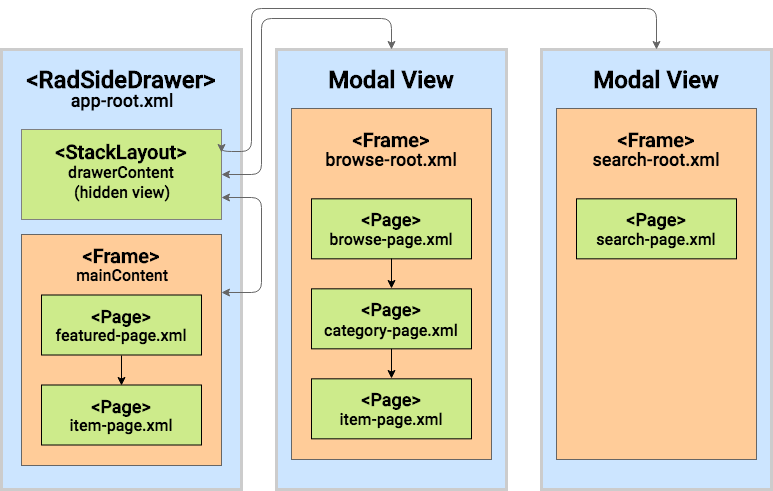

The diagram above was exported from draw.io. Its source (the exported page's mxGraphModel, read from the mxfile embedded in the PNG):
<mxGraphModel dx="950" dy="-705" grid="1" gridSize="10" guides="1" tooltips="1" connect="1" arrows="1" fold="1" page="1" pageScale="1" pageWidth="827" pageHeight="1169" math="0" shadow="0">
  <root>
    <mxCell id="0" />
    <mxCell id="1" parent="0" />
    <mxCell id="MucaDlm_yCorAco-FC2K-1" value="" style="rounded=0;whiteSpace=wrap;html=1;strokeWidth=3;fillColor=#CCE5FF;strokeColor=#CCCCCC;fontFamily=Roboto-Medium;" vertex="1" parent="1">
      <mxGeometry x="40" y="1341" width="240" height="440" as="geometry" />
    </mxCell>
    <mxCell id="MucaDlm_yCorAco-FC2K-2" value="" style="rounded=0;whiteSpace=wrap;html=1;strokeWidth=1;fillColor=#FFCC99;strokeColor=#666666;fontFamily=Roboto-Medium;" vertex="1" parent="1">
      <mxGeometry x="60" y="1526" width="200" height="231" as="geometry" />
    </mxCell>
    <mxCell id="MucaDlm_yCorAco-FC2K-3" value="" style="rounded=0;whiteSpace=wrap;html=1;strokeWidth=1;fillColor=#CDEB8B;fontFamily=Roboto-Medium;" vertex="1" parent="1">
      <mxGeometry x="80" y="1586.5" width="160" height="60" as="geometry" />
    </mxCell>
    <mxCell id="MucaDlm_yCorAco-FC2K-4" value="&amp;lt;Page&amp;gt;" style="text;html=1;strokeColor=none;fillColor=none;align=center;verticalAlign=middle;whiteSpace=wrap;rounded=0;fontSize=18;fontStyle=1;strokeWidth=1;fontFamily=Roboto-Medium;" vertex="1" parent="1">
      <mxGeometry x="90" y="1596.5" width="140" height="21" as="geometry" />
    </mxCell>
    <mxCell id="MucaDlm_yCorAco-FC2K-5" value="" style="rounded=0;whiteSpace=wrap;html=1;strokeWidth=1;fillColor=#CDEB8B;fontFamily=Roboto-Medium;" vertex="1" parent="1">
      <mxGeometry x="80" y="1676.5" width="160" height="60" as="geometry" />
    </mxCell>
    <mxCell id="MucaDlm_yCorAco-FC2K-6" value="&amp;lt;Page&amp;gt;" style="text;html=1;strokeColor=none;fillColor=none;align=center;verticalAlign=middle;whiteSpace=wrap;rounded=0;fontSize=18;fontStyle=1;strokeWidth=1;fontFamily=Roboto-Medium;" vertex="1" parent="1">
      <mxGeometry x="90" y="1687.5" width="140" height="20" as="geometry" />
    </mxCell>
    <mxCell id="MucaDlm_yCorAco-FC2K-7" value="&amp;lt;Frame&amp;gt;" style="text;html=1;strokeColor=none;fillColor=none;align=center;verticalAlign=middle;whiteSpace=wrap;rounded=0;fontSize=20;fontStyle=1;strokeWidth=1;fontFamily=Roboto-Medium;" vertex="1" parent="1">
      <mxGeometry x="80" y="1536.5" width="160" height="20" as="geometry" />
    </mxCell>
    <mxCell id="MucaDlm_yCorAco-FC2K-8" value="&amp;lt;RadSideDrawer&amp;gt;" style="text;html=1;strokeColor=none;fillColor=none;align=center;verticalAlign=middle;whiteSpace=wrap;rounded=0;fontStyle=1;fontSize=24;strokeWidth=1;fontFamily=Roboto-Medium;" vertex="1" parent="1">
      <mxGeometry x="40" y="1361" width="240" height="20" as="geometry" />
    </mxCell>
    <mxCell id="MucaDlm_yCorAco-FC2K-9" value="" style="endArrow=classic;html=1;fontSize=18;entryX=0.5;entryY=0;exitX=0.5;exitY=1;strokeWidth=1;fontFamily=Roboto-Medium;" edge="1" source="MucaDlm_yCorAco-FC2K-3" target="MucaDlm_yCorAco-FC2K-5" parent="1">
      <mxGeometry width="50" height="50" relative="1" as="geometry">
        <mxPoint x="30" y="2212.5" as="sourcePoint" />
        <mxPoint x="80" y="2162.5" as="targetPoint" />
      </mxGeometry>
    </mxCell>
    <mxCell id="MucaDlm_yCorAco-FC2K-10" value="app-root.xml" style="text;html=1;strokeColor=none;fillColor=none;align=center;verticalAlign=middle;whiteSpace=wrap;rounded=0;fontSize=18;strokeWidth=1;fontFamily=Roboto-Medium;" vertex="1" parent="1">
      <mxGeometry x="40" y="1381" width="240" height="20" as="geometry" />
    </mxCell>
    <mxCell id="MucaDlm_yCorAco-FC2K-11" value="featured-page.xml" style="text;html=1;strokeColor=none;fillColor=none;align=center;verticalAlign=middle;whiteSpace=wrap;rounded=0;fontSize=16;strokeWidth=1;fontFamily=Roboto-Medium;" vertex="1" parent="1">
      <mxGeometry x="90" y="1616.5" width="140" height="20" as="geometry" />
    </mxCell>
    <mxCell id="MucaDlm_yCorAco-FC2K-12" value="item-page.xml" style="text;html=1;strokeColor=none;fillColor=none;align=center;verticalAlign=middle;whiteSpace=wrap;rounded=0;fontSize=16;strokeWidth=1;fontFamily=Roboto-Medium;" vertex="1" parent="1">
      <mxGeometry x="90" y="1706.5" width="140" height="20" as="geometry" />
    </mxCell>
    <mxCell id="MucaDlm_yCorAco-FC2K-13" value="" style="rounded=0;whiteSpace=wrap;html=1;strokeColor=#808080;strokeWidth=1;fontSize=24;fillColor=#CDEB8B;fontFamily=Roboto-Medium;" vertex="1" parent="1">
      <mxGeometry x="60" y="1421" width="200" height="90" as="geometry" />
    </mxCell>
    <mxCell id="MucaDlm_yCorAco-FC2K-14" value="mainContent" style="text;html=1;strokeColor=none;fillColor=none;align=center;verticalAlign=middle;whiteSpace=wrap;rounded=0;fontSize=16;strokeWidth=1;fontFamily=Roboto-Medium;" vertex="1" parent="1">
      <mxGeometry x="70" y="1556.5" width="180" height="20" as="geometry" />
    </mxCell>
    <mxCell id="MucaDlm_yCorAco-FC2K-15" value="" style="rounded=0;whiteSpace=wrap;html=1;strokeWidth=3;fillColor=#CCE5FF;strokeColor=#CCCCCC;fontFamily=Roboto-Medium;" vertex="1" parent="1">
      <mxGeometry x="315" y="1341" width="230" height="440" as="geometry" />
    </mxCell>
    <mxCell id="MucaDlm_yCorAco-FC2K-16" value="" style="rounded=0;whiteSpace=wrap;html=1;strokeWidth=1;fillColor=#FFCC99;strokeColor=#666666;fontFamily=Roboto-Medium;" vertex="1" parent="1">
      <mxGeometry x="330" y="1400" width="200" height="351" as="geometry" />
    </mxCell>
    <mxCell id="MucaDlm_yCorAco-FC2K-17" value="" style="rounded=0;whiteSpace=wrap;html=1;strokeWidth=1;fillColor=#CDEB8B;fontFamily=Roboto-Medium;" vertex="1" parent="1">
      <mxGeometry x="350" y="1670.3333333333335" width="160" height="60" as="geometry" />
    </mxCell>
    <mxCell id="MucaDlm_yCorAco-FC2K-18" value="&amp;lt;Page&amp;gt;" style="text;html=1;strokeColor=none;fillColor=none;align=center;verticalAlign=middle;whiteSpace=wrap;rounded=0;fontSize=18;fontStyle=1;strokeWidth=1;fontFamily=Roboto-Medium;" vertex="1" parent="1">
      <mxGeometry x="360" y="1680.3333333333335" width="140" height="20" as="geometry" />
    </mxCell>
    <mxCell id="MucaDlm_yCorAco-FC2K-19" value="" style="rounded=0;whiteSpace=wrap;html=1;strokeWidth=1;fillColor=#CDEB8B;fontFamily=Roboto-Medium;" vertex="1" parent="1">
      <mxGeometry x="350" y="1490.3333333333335" width="160" height="60" as="geometry" />
    </mxCell>
    <mxCell id="MucaDlm_yCorAco-FC2K-20" value="&amp;lt;Page&amp;gt;" style="text;html=1;strokeColor=none;fillColor=none;align=center;verticalAlign=middle;whiteSpace=wrap;rounded=0;fontSize=18;fontStyle=1;strokeWidth=1;fontFamily=Roboto-Medium;" vertex="1" parent="1">
      <mxGeometry x="360" y="1500.3333333333335" width="140" height="20" as="geometry" />
    </mxCell>
    <mxCell id="MucaDlm_yCorAco-FC2K-21" value="" style="rounded=0;whiteSpace=wrap;html=1;strokeWidth=1;fillColor=#CDEB8B;fontFamily=Roboto-Medium;" vertex="1" parent="1">
      <mxGeometry x="350" y="1580.3333333333335" width="160" height="60" as="geometry" />
    </mxCell>
    <mxCell id="MucaDlm_yCorAco-FC2K-22" value="&amp;lt;Page&amp;gt;" style="text;html=1;strokeColor=none;fillColor=none;align=center;verticalAlign=middle;whiteSpace=wrap;rounded=0;fontSize=18;fontStyle=1;strokeWidth=1;fontFamily=Roboto-Medium;" vertex="1" parent="1">
      <mxGeometry x="360" y="1590.3333333333335" width="140" height="20" as="geometry" />
    </mxCell>
    <mxCell id="MucaDlm_yCorAco-FC2K-23" value="&amp;lt;Frame&amp;gt;" style="text;html=1;strokeColor=none;fillColor=none;align=center;verticalAlign=middle;whiteSpace=wrap;rounded=0;fontSize=20;fontStyle=1;strokeWidth=1;fontFamily=Roboto-Medium;" vertex="1" parent="1">
      <mxGeometry x="350" y="1420.8333333333335" width="160" height="20" as="geometry" />
    </mxCell>
    <mxCell id="MucaDlm_yCorAco-FC2K-24" value="" style="endArrow=classic;html=1;fontSize=18;entryX=0.5;entryY=0;strokeWidth=1;exitX=0.5;exitY=1;fontFamily=Roboto-Medium;" edge="1" target="MucaDlm_yCorAco-FC2K-17" parent="1">
      <mxGeometry width="50" height="50" relative="1" as="geometry">
        <mxPoint x="430" y="1640.333333333334" as="sourcePoint" />
        <mxPoint x="420" y="1590.3333333333335" as="targetPoint" />
      </mxGeometry>
    </mxCell>
    <mxCell id="MucaDlm_yCorAco-FC2K-25" value="" style="endArrow=classic;html=1;fontSize=18;entryX=0.5;entryY=0;exitX=0.5;exitY=1;strokeWidth=1;fontFamily=Roboto-Medium;" edge="1" source="MucaDlm_yCorAco-FC2K-19" target="MucaDlm_yCorAco-FC2K-21" parent="1">
      <mxGeometry width="50" height="50" relative="1" as="geometry">
        <mxPoint x="160" y="1651.3333333333335" as="sourcePoint" />
        <mxPoint x="160" y="1680.3333333333335" as="targetPoint" />
      </mxGeometry>
    </mxCell>
    <mxCell id="MucaDlm_yCorAco-FC2K-26" value="item-page.xml" style="text;html=1;strokeColor=none;fillColor=none;align=center;verticalAlign=middle;whiteSpace=wrap;rounded=0;fontSize=16;strokeWidth=1;fontFamily=Roboto-Medium;" vertex="1" parent="1">
      <mxGeometry x="360" y="1700.3333333333335" width="140" height="20" as="geometry" />
    </mxCell>
    <mxCell id="MucaDlm_yCorAco-FC2K-27" value="browse-page.xml" style="text;html=1;strokeColor=none;fillColor=none;align=center;verticalAlign=middle;whiteSpace=wrap;rounded=0;fontSize=16;strokeWidth=1;fontFamily=Roboto-Medium;" vertex="1" parent="1">
      <mxGeometry x="360" y="1520.3333333333335" width="140" height="20" as="geometry" />
    </mxCell>
    <mxCell id="MucaDlm_yCorAco-FC2K-28" value="category-page.xml" style="text;html=1;strokeColor=none;fillColor=none;align=center;verticalAlign=middle;whiteSpace=wrap;rounded=0;fontSize=16;strokeWidth=1;fontFamily=Roboto-Medium;" vertex="1" parent="1">
      <mxGeometry x="360" y="1611.3333333333335" width="140" height="20" as="geometry" />
    </mxCell>
    <mxCell id="MucaDlm_yCorAco-FC2K-29" value="Modal View" style="text;html=1;strokeColor=none;fillColor=none;align=center;verticalAlign=middle;whiteSpace=wrap;rounded=0;fontStyle=1;fontSize=24;strokeWidth=1;fontFamily=Roboto-Medium;" vertex="1" parent="1">
      <mxGeometry x="315" y="1360.8333333333335" width="230" height="20" as="geometry" />
    </mxCell>
    <mxCell id="MucaDlm_yCorAco-FC2K-30" value="browse-root.xml" style="text;html=1;strokeColor=none;fillColor=none;align=center;verticalAlign=middle;whiteSpace=wrap;rounded=0;fontSize=18;strokeWidth=1;fontFamily=Roboto-Medium;" vertex="1" parent="1">
      <mxGeometry x="315" y="1440.3333333333335" width="230" height="20" as="geometry" />
    </mxCell>
    <mxCell id="MucaDlm_yCorAco-FC2K-31" value="" style="rounded=0;whiteSpace=wrap;html=1;strokeWidth=3;fillColor=#CCE5FF;strokeColor=#CCCCCC;fontFamily=Roboto-Medium;" vertex="1" parent="1">
      <mxGeometry x="580" y="1341" width="230" height="440" as="geometry" />
    </mxCell>
    <mxCell id="MucaDlm_yCorAco-FC2K-32" value="" style="rounded=0;whiteSpace=wrap;html=1;strokeWidth=1;fillColor=#FFCC99;strokeColor=#666666;fontFamily=Roboto-Medium;" vertex="1" parent="1">
      <mxGeometry x="595" y="1400" width="200" height="351" as="geometry" />
    </mxCell>
    <mxCell id="MucaDlm_yCorAco-FC2K-33" value="" style="rounded=0;whiteSpace=wrap;html=1;strokeWidth=1;fillColor=#CDEB8B;fontFamily=Roboto-Medium;" vertex="1" parent="1">
      <mxGeometry x="615" y="1490.3333333333335" width="160" height="60" as="geometry" />
    </mxCell>
    <mxCell id="MucaDlm_yCorAco-FC2K-34" value="&amp;lt;Page&amp;gt;" style="text;html=1;strokeColor=none;fillColor=none;align=center;verticalAlign=middle;whiteSpace=wrap;rounded=0;fontSize=18;fontStyle=1;strokeWidth=1;fontFamily=Roboto-Medium;" vertex="1" parent="1">
      <mxGeometry x="625" y="1500.3333333333335" width="140" height="20" as="geometry" />
    </mxCell>
    <mxCell id="MucaDlm_yCorAco-FC2K-35" value="&amp;lt;Frame&amp;gt;" style="text;html=1;strokeColor=none;fillColor=none;align=center;verticalAlign=middle;whiteSpace=wrap;rounded=0;fontSize=20;fontStyle=1;strokeWidth=1;fontFamily=Roboto-Medium;" vertex="1" parent="1">
      <mxGeometry x="615" y="1420.8333333333335" width="160" height="20" as="geometry" />
    </mxCell>
    <mxCell id="MucaDlm_yCorAco-FC2K-36" value="search-page.xml" style="text;html=1;strokeColor=none;fillColor=none;align=center;verticalAlign=middle;whiteSpace=wrap;rounded=0;fontSize=16;strokeWidth=1;fontFamily=Roboto-Medium;" vertex="1" parent="1">
      <mxGeometry x="625" y="1520.3333333333335" width="140" height="20" as="geometry" />
    </mxCell>
    <mxCell id="MucaDlm_yCorAco-FC2K-37" value="Modal View" style="text;html=1;strokeColor=none;fillColor=none;align=center;verticalAlign=middle;whiteSpace=wrap;rounded=0;fontStyle=1;fontSize=24;strokeWidth=1;fontFamily=Roboto-Medium;" vertex="1" parent="1">
      <mxGeometry x="580" y="1360.8333333333335" width="230" height="20" as="geometry" />
    </mxCell>
    <mxCell id="MucaDlm_yCorAco-FC2K-38" value="search-root.xml" style="text;html=1;strokeColor=none;fillColor=none;align=center;verticalAlign=middle;whiteSpace=wrap;rounded=0;fontSize=18;strokeWidth=1;fontFamily=Roboto-Medium;" vertex="1" parent="1">
      <mxGeometry x="580" y="1440.3333333333335" width="230" height="20" as="geometry" />
    </mxCell>
    <mxCell id="MucaDlm_yCorAco-FC2K-39" value="" style="endArrow=classic;html=1;entryX=1;entryY=0.25;exitX=0.5;exitY=0;strokeWidth=1;strokeColor=#666666;edgeStyle=orthogonalEdgeStyle;startArrow=classic;startFill=1;endFill=1;fontFamily=Roboto-Medium;" edge="1" source="MucaDlm_yCorAco-FC2K-31" target="MucaDlm_yCorAco-FC2K-13" parent="1">
      <mxGeometry width="50" height="50" relative="1" as="geometry">
        <mxPoint x="694.666666666667" y="799.8333333333335" as="sourcePoint" />
        <mxPoint x="229.66666666666674" y="894.8333333333335" as="targetPoint" />
        <Array as="points">
          <mxPoint x="695" y="1300" />
          <mxPoint x="290" y="1300" />
          <mxPoint x="290" y="1443" />
        </Array>
      </mxGeometry>
    </mxCell>
    <mxCell id="MucaDlm_yCorAco-FC2K-40" value="" style="endArrow=classic;html=1;entryX=1;entryY=0.5;exitX=0.5;exitY=0;strokeWidth=1;strokeColor=#666666;edgeStyle=orthogonalEdgeStyle;startArrow=classic;startFill=1;endFill=1;fontFamily=Roboto-Medium;" edge="1" source="MucaDlm_yCorAco-FC2K-15" target="MucaDlm_yCorAco-FC2K-13" parent="1">
      <mxGeometry width="50" height="50" relative="1" as="geometry">
        <mxPoint x="724.666666666667" y="1350.666666666667" as="sourcePoint" />
        <mxPoint x="279.66666666666674" y="1452.3333333333335" as="targetPoint" />
        <Array as="points">
          <mxPoint x="430" y="1310" />
          <mxPoint x="300" y="1310" />
          <mxPoint x="300" y="1466" />
        </Array>
      </mxGeometry>
    </mxCell>
    <mxCell id="MucaDlm_yCorAco-FC2K-41" value="" style="endArrow=classic;html=1;entryX=1;entryY=0.75;exitX=1;exitY=0.25;strokeWidth=1;strokeColor=#666666;edgeStyle=orthogonalEdgeStyle;startArrow=classic;startFill=1;endFill=1;fontFamily=Roboto-Medium;" edge="1" source="MucaDlm_yCorAco-FC2K-2" target="MucaDlm_yCorAco-FC2K-13" parent="1">
      <mxGeometry width="50" height="50" relative="1" as="geometry">
        <mxPoint x="440.3333333333335" y="1351.166666666667" as="sourcePoint" />
        <mxPoint x="270.3333333333335" y="1476.166666666667" as="targetPoint" />
        <Array as="points">
          <mxPoint x="300" y="1584" />
          <mxPoint x="300" y="1489" />
        </Array>
      </mxGeometry>
    </mxCell>
    <mxCell id="MucaDlm_yCorAco-FC2K-42" value="drawerContent" style="text;html=1;strokeColor=none;fillColor=none;align=center;verticalAlign=middle;whiteSpace=wrap;rounded=0;fontSize=16;strokeWidth=1;fontFamily=Roboto-Medium;" vertex="1" parent="1">
      <mxGeometry x="70" y="1453.3" width="180" height="20" as="geometry" />
    </mxCell>
    <mxCell id="MucaDlm_yCorAco-FC2K-43" value="(hidden view)" style="text;html=1;strokeColor=none;fillColor=none;align=center;verticalAlign=middle;whiteSpace=wrap;rounded=0;fontSize=16;strokeWidth=1;fontFamily=Roboto-Medium;" vertex="1" parent="1">
      <mxGeometry x="70" y="1473.3" width="180" height="20" as="geometry" />
    </mxCell>
    <mxCell id="MucaDlm_yCorAco-FC2K-44" value="&amp;lt;StackLayout&amp;gt;" style="text;html=1;strokeColor=none;fillColor=none;align=center;verticalAlign=middle;whiteSpace=wrap;rounded=0;fontSize=20;fontStyle=1;strokeWidth=1;fontFamily=Roboto-Medium;" vertex="1" parent="1">
      <mxGeometry x="80" y="1433.3" width="160" height="20" as="geometry" />
    </mxCell>
  </root>
</mxGraphModel>